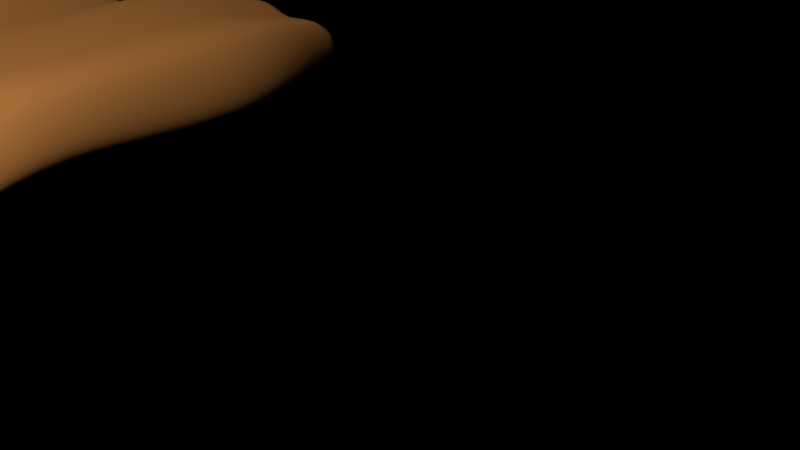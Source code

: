 # Source: griff.blend  (saved by Blender 2.79.0; exported with 4.5.12 LTS)
import bpy
from mathutils import Matrix  # noqa: F401  (used for matrix-valued properties, if any)

bpy.ops.wm.read_factory_settings(use_empty=True)
scene = bpy.context.scene
scene.name = 'Scene'

# ---- collections
col_collection_1 = bpy.data.collections.new('Collection 1'); scene.collection.children.link(col_collection_1)

# ---- materials (node trees are filled in below, after node groups)
mat_material_001 = bpy.data.materials.new('Material.001')
mat_material_001.alpha_threshold = 0.0
mat_material_001.diffuse_color = (0.8412, 0.6316, 0.3831, 1.0)
mat_material_001.roughness = 0.5

# ---- material node trees
mat_material_001.use_nodes = True; mat_material_001.node_tree.nodes.clear()
_N = mat_material_001.node_tree.nodes; _L = mat_material_001.node_tree.links
n0 = _N.new('ShaderNodeOutputMaterial'); n0.name = 'Material Output'; n0.location = (300, 300)
n1 = _N.new('ShaderNodeBsdfDiffuse'); n1.name = 'Diffuse BSDF'; n1.location = (10, 300)
n1.inputs[0].default_value = (0.08353, 0.03354, 0.008658, 1.0)
n1.inputs[1].default_value = 0.625
_L.new(n1.outputs[0], n0.inputs[0])
n0.is_active_output = True

# ---- world
world_world = bpy.data.worlds.new('World'); scene.world = world_world
world_world.color = (0.0, 0.0, 0.0)
world_world.use_sun_shadow = False
world_world.sun_shadow_jitter_overblur = 0.0
world_world.cycles.sampling_method = 'MANUAL'

# ---- cameras
cam_camera = bpy.data.cameras.new('Camera')
cam_camera.clip_end = 100.0
cam_camera.lens = 35.0
cam_camera.sensor_width = 32.0
cam_camera.sensor_height = 18.0
cam_camera.ortho_scale = 7.314
cam_camera.dof.focus_distance = 0.0

# ---- lights
light_lamp = bpy.data.lights.new('Lamp', 'POINT')
light_lamp.transmission_factor = 0.0
light_lamp.cutoff_distance = 30.0
light_lamp.energy = 400.0
light_lamp.shadow_buffer_clip_start = 1.001
light_lamp.shadow_soft_size = 0.1
light_lamp.shadow_maximum_resolution = 0.006
light_lamp.use_absolute_resolution = True

# ---- meshes
me_cube_002 = bpy.data.meshes.new('Cube.002')
me_cube_002.from_pydata([(-0.5576, 0.2928, 1.156), (-0.7106, 0.2533, 1.777), (-0.9504, 0.3269, 1.113), (-1.064, 0.2837, 1.732), (-0.9988, -0.05166, 1.056), (-1.077, -0.03774, 1.665), (-0.7059, -0.08188, 1.711), (-0.58, -0.1047, 1.102), (-1.135, -0.01759, 2.275), (-0.8009, -0.04512, 2.319), (-0.8062, 0.2039, 2.436), (-1.147, 0.2296, 2.389), (-0.879, -0.08992, 1.678), (-0.6367, 0.07995, 1.753), (-0.5036, 0.08746, 1.135), (-0.7776, -0.1243, 1.073), (-0.8566, 0.3216, 1.771), (-0.752, 0.3682, 1.145), (-1.129, 0.1289, 1.692), (-1.026, 0.1422, 1.081), (-0.6159, 0.2725, 1.457), (-0.7709, 0.22, 2.133), (-1.015, 0.3084, 1.408), (-1.104, 0.2505, 2.089), (-1.033, -0.05539, 1.35), (-1.127, -0.04799, 2.066), (-0.64, -0.1044, 1.394), (-0.5297, -0.1282, 0.7923), (-0.5017, 0.2992, 0.8274), (-0.9135, 0.3376, 0.7806), (-0.9408, -0.07428, 0.7471), (-0.7995, -0.0889, 2.107), (-1.169, 0.07741, 2.373), (-0.9907, 0.2273, 2.535), (-0.9868, -0.1022, 2.356), (-0.8051, 0.05315, 2.423), (-0.9936, 0.02974, 2.482), (-0.5667, 0.07801, 1.431), (-0.4472, 0.1058, 0.8171), (-0.8265, -0.143, 1.365), (-0.7399, -0.1711, 0.7638), (-0.8012, 0.3186, 1.444), (-0.7043, 0.3743, 0.809), (-1.086, 0.1328, 1.372), (-0.9958, 0.1394, 0.7559), (-1.166, 0.1089, 2.071), (-0.9213, 0.2601, 2.114), (-0.9546, -0.1343, 2.085), (-0.7346, 0.06392, 2.125), (0.8542, 0.3316, 1.088), (0.9151, 0.2897, 1.753), (0.4504, 0.3339, 1.179), (0.55, 0.2914, 1.828), (0.4154, -0.06505, 1.135), (0.5412, -0.04542, 1.764), (0.9258, -0.05982, 1.684), (0.8476, -0.08479, 1.039), (0.6867, -0.0176, 2.386), (1.033, -0.0178, 2.317), (1.046, 0.243, 2.437), (0.6921, 0.2407, 2.504), (0.7453, -0.08308, 1.71), (0.9947, 0.1151, 1.704), (0.9178, 0.122, 1.048), (0.6451, -0.122, 1.077), (0.7637, 0.3486, 1.797), (0.653, 0.3938, 1.144), (0.4857, 0.1242, 1.809), (0.3805, 0.1348, 1.17), (0.8995, 0.3114, 1.405), (0.978, 0.2569, 2.125), (0.4869, 0.3149, 1.492), (0.6324, 0.2604, 2.194), (0.4801, -0.06619, 1.437), (0.6274, -0.05253, 2.176), (0.8864, -0.08382, 1.348), (0.7955, -0.1109, 0.7165), (0.7988, 0.3366, 0.7455), (0.3743, 0.3417, 0.8378), (0.3709, -0.0897, 0.8104), (0.9671, -0.06727, 2.107), (0.6785, 0.08033, 2.495), (0.8958, 0.2541, 2.597), (0.8673, -0.09179, 2.416), (1.056, 0.08608, 2.422), (0.8917, 0.04729, 2.543), (0.9559, 0.1127, 1.362), (0.8676, 0.1107, 0.7152), (0.6963, -0.1399, 1.382), (0.5824, -0.1735, 0.7586), (0.7087, 0.3438, 1.455), (0.5867, 0.3977, 0.7959), (0.4201, 0.1256, 1.478), (0.3016, 0.1282, 0.8394), (0.5777, 0.1076, 2.196), (0.8201, 0.2859, 2.157), (0.8108, -0.1277, 2.136), (1.024, 0.0974, 2.104), (0.2409, 0.372, 0.5425), (0.4965, -0.2968, 0.3061), (0.6182, 0.3168, 0.4506), (-0.0354, 0.04729, 2.864), (1.777, -0.318, -0.1127), (2.001, -0.3122, -0.5166), (1.826, -0.6947, -0.08172), (2.045, -0.7077, -0.4794), (2.398, -0.517, 0.1341), (2.536, -0.5289, -0.1525), (2.499, -0.2412, -0.1756), (2.359, -0.2377, 0.1135), (0.9656, -0.4536, -0.4585), (1.299, -0.5944, -1.082), (1.545, -0.2295, -1.077), (1.191, -0.1113, -0.4526), (0.1489, 0.3316, 1.42), (0.1079, 0.2897, 2.086), (-0.264, 0.3339, 1.448), (-0.2644, 0.2914, 2.105), (-0.2919, -0.06505, 1.399), (-0.2633, -0.04542, 2.04), (0.1291, -0.05982, 2.019), (0.1498, -0.08479, 1.371), (-0.2141, -0.0176, 2.677), (0.1388, -0.0178, 2.661), (0.1336, 0.243, 2.782), (-0.2268, 0.2407, 2.795), (-0.9611, -0.2835, 0.366), (-0.3783, -0.1677, 0.6377), (0.2271, -0.2067, 0.6079), (0.3858, -0.5532, -1.637), (-0.1495, -0.4269, -1.626), (-0.7066, -0.474, -1.671), (-0.3779, 0.3861, 0.641), (-0.9611, 0.3016, 0.3657), (-0.7066, 0.3387, -1.671), (-0.1495, 0.4004, -1.626), (0.4347, 0.4145, -1.637), (0.9185, 0.1576, 0.2562), (1.077, 0.2806, -1.712), (0.7225, -0.3013, 0.2053), (0.8055, -0.3802, -1.713), (-1.4, 0.1369, -0.05595), (-1.195, 0.1489, -1.721), (-1.4, -0.3082, -0.05621), (-1.195, -0.3648, -1.721), (1.943, -0.7656, -0.2749), (2.06, -0.5106, -0.5647), (1.765, -0.5057, -0.02935), (1.881, -0.2508, -0.3208), (2.128, -0.2943, 0.01297), (1.802, -0.3086, -0.7762), (2.181, -0.5948, 0.09359), (1.577, -0.6505, -0.794), (1.484, -0.1911, -0.3482), (2.317, -0.2773, -0.3245), (1.275, -0.5211, -0.3676), (2.367, -0.6147, -0.2922), (2.544, -0.5613, 0.02744), (2.424, -0.3648, 0.207), (2.612, -0.3751, -0.1816), (2.492, -0.1786, -0.002029), (1.034, 0.00952, -0.2672), (1.239, -0.001238, -1.401), (0.8113, -0.3657, -0.2673), (0.9824, -0.4336, -1.402), (1.093, -0.583, -0.7716), (1.021, -0.2606, -0.3492), (1.479, -0.4335, -1.183), (1.407, -0.1115, -0.7642), (-0.05328, -0.08308, 2.018), (0.1941, 0.1151, 2.05), (0.2178, 0.122, 1.39), (-0.05614, -0.122, 1.377), (-0.04844, 0.3486, 2.107), (-0.05845, 0.3938, 1.445), (-0.325, 0.1242, 2.076), (-0.3318, 0.1348, 1.429), (0.1454, 0.3114, 1.74), (0.1135, 0.2569, 2.464), (-0.2756, 0.3149, 1.763), (-0.2385, 0.2604, 2.479), (-0.2739, -0.06619, 1.708), (-0.2408, -0.05253, 2.461), (0.1412, -0.08382, 1.682), (0.1474, -0.1109, 1.044), (0.1463, 0.3366, 1.073), (-0.2874, 0.3417, 1.099), (-0.2865, -0.0897, 1.072), (0.1056, -0.06727, 2.444), (-0.2388, 0.08033, 2.784), (0.2598, 0.4148, -0.6749), (-0.3051, 0.4169, -0.6559), (-0.8372, 0.3499, -0.7899), (-0.8372, -0.3473, -0.7899), (-0.3051, -0.2783, -0.6558), (0.2204, -0.3563, -0.6749), (-0.03945, 0.2541, 2.917), (-0.04007, -0.09179, 2.734), (0.1451, 0.08608, 2.769), (-0.3944, 0.122, 0.817), (0.2412, 0.09815, 0.8579), (-0.6526, -0.263, 0.3549), (-0.0626, -0.2284, 0.4727), (0.1282, -0.495, -1.622), (-0.4278, -0.4402, -1.645), (-0.9857, -0.467, -1.699), (-0.06227, 0.507, 0.4827), (-0.6526, 0.3838, 0.3545), (-1.212, 0.267, 0.05111), (-0.4278, 0.3767, -1.645), (0.1282, 0.4148, -1.622), (0.7996, 0.3941, -1.676), (-1.212, -0.3575, 0.05106), (0.6038, -0.5099, -1.676), (0.6508, -0.3664, -0.8186), (0.8791, -0.09767, 0.2372), (0.7675, 0.05736, -2.036), (0.9276, 0.2616, -0.8184), (-0.9857, 0.2811, -1.699), (-1.283, 0.165, -0.9336), (-1.463, -0.09917, -0.09192), (-1.283, -0.2914, -0.9336), (-1.265, -0.113, -1.728), (1.39, -0.6418, -0.5843), (1.741, -0.5001, -0.8562), (1.328, -0.3354, -0.2853), (1.679, -0.1939, -0.5593), (2.214, -0.2249, -0.1337), (2.123, -0.4064, 0.1458), (2.373, -0.4203, -0.3731), (2.608, -0.3554, 0.05495), (1.176, 0.0711, -0.837), (0.8911, -0.1711, -0.07555), (1.142, -0.2238, -1.589), (2.282, -0.6685, -0.09438), (0.2077, 0.1127, 1.706), (0.2189, 0.1107, 1.053), (-0.0518, -0.1399, 1.686), (-0.06955, -0.1735, 1.053), (-0.05074, 0.3438, 1.76), (-0.071, 0.3977, 1.09), (-0.3395, 0.1256, 1.739), (-0.3594, 0.1282, 1.09), (-0.03483, 0.4279, -0.6436), (-0.5734, 0.3915, -0.7117), (-1.094, 0.29, -0.8714), (-0.5734, -0.3043, -0.7117), (-0.03483, -0.3137, -0.6434), (0.4438, -0.3517, -0.7489), (-0.2928, 0.1076, 2.472), (-0.04745, 0.2859, 2.499), (-0.05344, -0.1277, 2.449), (0.1624, 0.0974, 2.45), (-1.094, -0.3631, -0.8714), (0.8569, -0.4673, -0.8379), (0.6013, 0.3677, -0.7489), (-1.347, -0.07209, -0.9544), (-1.38, 0.1833, 1.716), (-1.549, 0.0009699, 1.672), (-1.549, 0.336, 1.69), (-1.742, 0.1916, 1.641), (-1.514, 0.2083, 0.5435), (-1.63, 0.2062, 1.057), (-1.288, 0.4266, 0.6023), (-1.408, 0.383, 1.132), (-1.279, -0.03613, 0.5731), (-1.393, -0.008952, 1.073), (-1.053, 0.1941, 0.632), (-1.194, 0.1957, 1.142), (-1.619, 0.1427, 2.001), (-1.459, 0.1742, 1.963), (-1.597, 0.03006, 1.898), (-1.633, 0.3103, 2.042), (-1.763, 0.1695, 1.896), (-1.424, 0.04992, 1.7), (-1.453, 0.03175, 0.5441), (-1.459, 0.3812, 0.5655), (-1.114, 0.3771, 0.6326), (-1.107, 0.01453, 0.61), (-1.241, 0.03651, 1.109), (-1.699, 0.06187, 1.643), (-1.572, 0.0508, 1.045), (-1.701, 0.3154, 1.658), (-1.585, 0.3596, 1.088), (-1.421, 0.3126, 1.717), (-1.25, 0.3567, 1.156), (-1.561, 0.2137, 0.8151), (-1.687, 0.2051, 1.324), (-1.35, 0.4235, 0.8827), (-1.476, 0.3869, 1.404), (-1.334, 0.005562, 0.8303), (-1.122, 0.2033, 0.8961), (-1.274, 0.1977, 1.409), (-1.462, 0.03711, 1.333), (-1.756, 0.2994, 1.908), (-1.47, 0.3013, 1.971), (-1.442, 0.09, 1.877), (-1.722, 0.09017, 1.818), (-1.171, 0.03573, 0.867), (-1.319, 0.05596, 1.372), (-1.631, 0.06762, 1.308), (-1.524, 0.05172, 0.7999), (-1.645, 0.3405, 1.359), (-1.512, 0.3749, 0.8437), (-1.349, 0.3392, 1.42), (-1.182, 0.3731, 0.9056), (0.1469, -0.3402, -2.572), (-0.1601, -0.2546, -2.567), (-0.4838, -0.275, -2.568), (-0.4838, 0.2199, -2.568), (-0.1601, 0.2534, -2.567), (0.1774, 0.2661, -2.572), (0.5352, 0.1955, -2.595), (0.3824, -0.1894, -2.595), (-0.7735, 0.1106, -2.569), (-0.7735, -0.1978, -2.569), (-0.0001531, -0.3027, -2.567), (-0.3211, -0.2585, -2.567), (-0.6489, -0.2646, -2.569), (-0.3211, 0.2405, -2.567), (-0.0001531, 0.2626, -2.567), (0.3915, 0.2621, -2.583), (0.2693, -0.3045, -2.583), (0.5016, 0.0111, -2.599), (-0.6489, 0.1878, -2.569), (-0.8151, -0.04533, -2.569), (0.3015, -0.3243, -2.496), (0.1699, -0.3607, -2.482), (-0.1591, 0.2676, -2.477), (0.01221, 0.2772, -2.476), (0.01221, -0.3212, -2.476), (0.2022, 0.2804, -2.482), (-0.1591, -0.2712, -2.477), (0.4308, 0.2748, -2.496), (-0.3314, -0.276, -2.479), (0.5874, 0.2037, -2.51), (-0.8141, 0.1143, -2.488), (-0.6813, 0.1968, -2.485), (-0.8141, -0.2139, -2.488), (-0.8584, -0.05185, -2.488), (-0.5053, -0.2942, -2.482), (-0.5053, 0.2313, -2.482), (0.5272, 0.01556, -2.545), (-0.6813, -0.2841, -2.485), (-0.3314, 0.2536, -2.479), (0.4231, -0.2078, -2.51)], [], [(127, 199, 38, 27), (132, 28, 38, 199), (132, 207, 42, 28), (133, 29, 42, 207), (126, 201, 40, 30), (127, 27, 40, 201), (36, 34, 9, 35), (36, 32, 8, 34), (36, 33, 11, 32), (36, 35, 10, 33), (37, 13, 6, 26), (37, 20, 1, 13), (37, 14, 0, 20), (37, 26, 7, 14), (38, 14, 7, 27), (38, 28, 0, 14), (39, 12, 5, 24), (39, 26, 6, 12), (39, 15, 7, 26), (39, 24, 4, 15), (40, 15, 4, 30), (40, 27, 7, 15), (41, 16, 1, 20), (41, 22, 3, 16), (41, 17, 2, 22), (41, 20, 0, 17), (42, 17, 0, 28), (42, 29, 2, 17), (43, 18, 3, 22), (43, 24, 5, 18), (43, 19, 4, 24), (43, 22, 2, 19), (44, 19, 2, 29), (44, 30, 4, 19), (45, 32, 11, 23), (45, 25, 8, 32), (45, 18, 5, 25), (45, 23, 3, 18), (46, 33, 10, 21), (46, 23, 11, 33), (46, 16, 3, 23), (46, 21, 1, 16), (47, 34, 8, 25), (47, 31, 9, 34), (47, 12, 6, 31), (47, 25, 5, 12), (48, 35, 9, 31), (48, 21, 10, 35), (48, 13, 1, 21), (48, 31, 6, 13), (128, 99, 89, 79), (139, 76, 89, 99), (77, 137, 100, 91), (85, 83, 58, 84), (85, 81, 57, 83), (85, 82, 60, 81), (85, 84, 59, 82), (86, 62, 55, 75), (86, 69, 50, 62), (86, 63, 49, 69), (86, 75, 56, 63), (87, 63, 56, 76), (87, 77, 49, 63), (88, 61, 54, 73), (88, 75, 55, 61), (88, 64, 56, 75), (88, 73, 53, 64), (89, 64, 53, 79), (89, 76, 56, 64), (90, 65, 50, 69), (90, 71, 52, 65), (90, 66, 51, 71), (90, 69, 49, 66), (91, 66, 49, 77), (91, 78, 51, 66), (92, 67, 52, 71), (92, 73, 54, 67), (92, 68, 53, 73), (92, 71, 51, 68), (93, 68, 51, 78), (93, 79, 53, 68), (94, 81, 60, 72), (94, 74, 57, 81), (94, 67, 54, 74), (94, 72, 52, 67), (95, 82, 59, 70), (95, 72, 60, 82), (95, 65, 52, 72), (95, 70, 50, 65), (96, 83, 57, 74), (96, 80, 58, 83), (96, 61, 55, 80), (96, 74, 54, 61), (97, 84, 58, 80), (97, 70, 59, 84), (97, 62, 50, 70), (97, 80, 55, 62), (137, 77, 87, 76, 139, 215), (93, 200, 128, 79), (223, 145, 104, 155), (223, 152, 105, 145), (223, 165, 111, 152), (223, 155, 110, 165), (224, 146, 105, 152), (224, 150, 103, 146), (224, 167, 112, 150), (224, 152, 111, 167), (225, 147, 102, 153), (225, 155, 104, 147), (225, 166, 110, 155), (225, 153, 113, 166), (226, 148, 103, 150), (226, 153, 102, 148), (226, 168, 113, 153), (226, 150, 112, 168), (227, 160, 108, 154), (227, 149, 109, 160), (227, 148, 102, 149), (227, 154, 103, 148), (228, 158, 109, 149), (228, 151, 106, 158), (228, 147, 104, 151), (228, 149, 102, 147), (229, 159, 107, 156), (229, 154, 108, 159), (229, 146, 103, 154), (229, 156, 105, 146), (230, 157, 107, 159), (230, 158, 106, 157), (230, 160, 109, 158), (230, 159, 108, 160), (231, 168, 112, 162), (231, 161, 113, 168), (231, 217, 137, 161), (231, 162, 138, 217), (232, 166, 113, 161), (232, 163, 110, 166), (232, 215, 139, 163), (232, 161, 137, 215), (233, 167, 111, 164), (233, 162, 112, 167), (233, 216, 138, 162), (233, 164, 140, 216), (234, 157, 106, 151), (234, 156, 107, 157), (234, 145, 105, 156), (234, 151, 104, 145), (101, 197, 123, 198), (101, 189, 122, 197), (101, 196, 125, 189), (101, 198, 124, 196), (235, 170, 120, 183), (235, 177, 115, 170), (235, 171, 114, 177), (235, 183, 121, 171), (236, 171, 121, 184), (236, 185, 114, 171), (236, 200, 98, 185), (236, 184, 128, 200), (237, 169, 119, 181), (237, 183, 120, 169), (237, 172, 121, 183), (237, 181, 118, 172), (238, 172, 118, 187), (238, 184, 121, 172), (238, 202, 128, 184), (238, 187, 127, 202), (239, 173, 115, 177), (239, 179, 117, 173), (239, 174, 116, 179), (239, 177, 114, 174), (240, 174, 114, 185), (240, 186, 116, 174), (240, 206, 132, 186), (240, 185, 98, 206), (241, 175, 117, 179), (241, 181, 119, 175), (241, 176, 118, 181), (241, 179, 116, 176), (242, 176, 116, 186), (242, 187, 118, 176), (242, 199, 127, 187), (242, 186, 132, 199), (243, 190, 136, 210), (243, 206, 98, 190), (243, 191, 132, 206), (243, 210, 135, 191), (244, 191, 135, 209), (244, 207, 132, 191), (244, 192, 133, 207), (244, 209, 134, 192), (245, 192, 134, 218), (245, 208, 133, 192), (245, 219, 141, 208), (245, 218, 142, 219), (246, 193, 131, 204), (246, 201, 126, 193), (246, 194, 127, 201), (246, 204, 130, 194), (247, 194, 130, 203), (247, 202, 127, 194), (247, 195, 128, 202), (247, 203, 129, 195), (248, 195, 129, 213), (248, 99, 128, 195), (248, 214, 139, 99), (248, 213, 140, 214), (249, 189, 125, 180), (249, 182, 122, 189), (249, 175, 119, 182), (249, 180, 117, 175), (250, 173, 117, 180), (250, 178, 115, 173), (251, 197, 122, 182), (251, 188, 123, 197), (251, 169, 120, 188), (251, 182, 119, 169), (252, 198, 123, 188), (252, 178, 124, 198), (252, 170, 115, 178), (252, 188, 120, 170), (253, 221, 144, 205), (253, 212, 143, 221), (253, 193, 126, 212), (253, 205, 131, 193), (254, 163, 139, 214), (254, 165, 110, 163), (254, 164, 111, 165), (254, 214, 140, 164), (255, 217, 138, 211), (257, 274, 299, 292), (257, 292, 304, 284), (257, 284, 295, 270), (257, 270, 296, 274), (258, 280, 300, 293), (258, 293, 299, 274), (258, 274, 296, 271), (258, 271, 297, 280), (259, 284, 304, 289), (259, 289, 302, 282), (259, 282, 294, 272), (259, 272, 295, 284), (260, 282, 302, 287), (260, 287, 300, 280), (260, 280, 297, 273), (260, 273, 294, 282), (261, 275, 301, 286), (261, 286, 303, 276), (262, 283, 303, 286), (262, 286, 301, 281), (262, 281, 300, 287), (262, 287, 302, 283), (263, 276, 303, 288), (263, 288, 305, 277), (264, 285, 305, 288), (264, 288, 303, 283), (264, 283, 302, 289), (264, 289, 304, 285), (265, 278, 298, 290), (265, 290, 301, 275), (266, 281, 301, 290), (266, 290, 298, 279), (266, 279, 299, 293), (266, 293, 300, 281), (267, 277, 305, 291), (267, 291, 298, 278), (268, 279, 298, 291), (268, 291, 305, 285), (268, 285, 304, 292), (268, 292, 299, 279), (269, 270, 295, 272), (269, 272, 294, 273), (269, 273, 297, 271), (269, 271, 296, 270), (137, 217, 255, 100), (255, 211, 136, 190), (256, 219, 142, 222), (256, 220, 141, 219), (256, 221, 143, 220), (256, 222, 144, 221), (265, 212, 126, 278), (265, 275, 143, 212), (143, 275, 261, 220), (141, 220, 261, 276), (141, 276, 263, 208), (133, 208, 263, 277), (133, 277, 267, 29), (44, 29, 267, 278), (126, 30, 44, 278), (200, 93, 78, 98), (100, 98, 78, 91), (255, 190, 98, 100), (326, 327, 306, 322), (328, 329, 320, 310), (327, 330, 316, 306), (329, 331, 311, 320), (330, 332, 307, 316), (331, 333, 321, 311), (332, 334, 317, 307), (333, 335, 312, 321), (336, 337, 324, 314), (338, 339, 325, 315), (334, 340, 308, 317), (337, 341, 309, 324), (335, 342, 323, 312), (339, 336, 314, 325), (340, 343, 318, 308), (341, 344, 319, 309), (342, 345, 313, 323), (343, 338, 315, 318), (345, 326, 322, 313), (344, 328, 310, 319), (178, 250, 196, 124), (180, 125, 196, 250), (315, 325, 314, 318), (318, 314, 324, 308), (308, 324, 309, 317), (317, 309, 319, 307), (307, 319, 310, 316), (316, 310, 320, 306), (311, 322, 306, 320), (321, 313, 322, 311), (312, 323, 313, 321), (209, 135, 328, 344), (140, 213, 326, 345), (205, 144, 338, 343), (216, 140, 345, 342), (134, 209, 344, 341), (131, 205, 343, 340), (222, 142, 336, 339), (138, 216, 342, 335), (218, 134, 341, 337), (204, 131, 340, 334), (144, 222, 339, 338), (142, 218, 337, 336), (211, 138, 335, 333), (130, 204, 334, 332), (136, 211, 333, 331), (203, 130, 332, 330), (210, 136, 331, 329), (129, 203, 330, 327), (135, 210, 329, 328), (213, 129, 327, 326)])
me_cube_002.polygons.foreach_set('use_smooth', [True] * 343)
me_cube_002.materials.append(mat_material_001)
me_cube_002.use_remesh_preserve_volume = False
me_cube_002.use_remesh_preserve_attributes = False
me_cube_002.use_mirror_vertex_groups = False
me_cube_002.update()
arm_armature = bpy.data.armatures.new('Armature')  # bones are not reproduced

# ---- objects
ob_armature = bpy.data.objects.new('Armature', arm_armature)
ob_cube_002 = bpy.data.objects.new('Cube.002', me_cube_002)
ob_lamp = bpy.data.objects.new('Lamp', light_lamp)
ob_camera = bpy.data.objects.new('Camera', cam_camera)

# ---- transforms, parenting, visibility, modifiers, constraints
ob_armature.location = (-0.8947, -1.304, 1.721)
ob_armature.rotation_euler = (1.593, -3.153, -0.06513)
ob_armature.scale = (0.247, 0.2474, 0.2474)
ob_armature.show_in_front = True
ob_armature.lineart.crease_threshold = 0.0
ob_cube_002.parent = ob_armature
ob_cube_002.matrix_parent_inverse = Matrix(((-4.04, 0.2635, -0.04674, -3.19), (0.04078, -0.09171, -4.041, 6.873), (-0.2641, -4.033, 0.08885, -5.649), (0.0, 0.0, 0.0, 1.0)))
ob_cube_002.location = (-0.9114, -1.079, 1.729)
ob_cube_002.rotation_euler = (1.592, -3.165, -0.06515)
ob_cube_002.scale = (0.287, 0.282, 0.29)
ob_cube_002.lineart.crease_threshold = 0.0
_vg = ob_cube_002.vertex_groups.new(name='Bone')
for _i, _w in zip([129, 130, 131, 134, 135, 136, 138, 140, 141, 142, 143, 144, 191, 192, 193, 194, 195, 203, 204, 205, 208, 209, 210, 211, 212, 213, 216, 218, 219, 220, 221, 222, 244, 245, 246, 247, 253, 256, 306, 307, 308, 309, 310, 311, 312, 313, 314, 315, 316, 317, 318, 319, 320, 321, 322, 323, 324, 325, 326, 327, 328, 329, 330, 331, 332, 333, 334, 335, 336, 337, 338, 339, 340, 341, 342, 343, 344, 345], [0.2758, 0.814, 0.8373, 0.8837, 0.9443, 0.3118, 0.02311, 0.03321, 0.04352, 0.8213, 0.05252, 0.811, 0.01627, 0.134, 0.1435, 0.04148, 0.001213, 0.624, 0.8476, 0.8202, 0.02653, 0.9277, 0.8015, 0.1067, 0.03874, 0.1224, 0.1672, 0.8434, 0.2076, 0.05317, 0.2101, 0.8106, 0.07873, 0.1787, 0.08995, 0.01761, 0.185, 0.2152, 0.8329, 0.9284, 0.9516, 0.9826, 0.9819, 0.8587, 0.7341, 0.755, 0.9612, 0.9517, 0.8859, 0.9468, 0.9516, 0.9908, 0.9358, 0.7763, 0.7905, 0.7281, 0.9709, 0.9545, 0.4565, 0.5543, 0.9631, 0.8686, 0.7549, 0.5853, 0.8712, 0.4415, 0.8972, 0.3786, 0.8912, 0.9071, 0.8814, 0.8826, 0.8944, 0.9332, 0.4476, 0.8859, 0.9592, 0.3941]): _vg.add([_i], _w, 'REPLACE')
_vg = ob_cube_002.vertex_groups.new(name='Bone.001')
for _i, _w in zip([7, 14, 27, 28, 38, 40, 42, 98, 99, 100, 110, 126, 127, 128, 129, 130, 131, 132, 133, 134, 135, 136, 137, 139, 141, 142, 143, 144, 161, 163, 166, 186, 187, 190, 191, 192, 193, 194, 195, 199, 200, 201, 202, 203, 204, 205, 206, 207, 208, 209, 210, 212, 214, 215, 217, 218, 219, 220, 221, 222, 231, 232, 238, 240, 242, 243, 244, 245, 246, 247, 248, 253, 254, 255, 256, 314, 315, 318, 325, 327, 328, 329, 330, 331, 332, 334, 336, 337, 338, 339, 340, 341, 343, 344], [0.01152, 0.02335, 0.1586, 0.1477, 0.2068, 0.06914, 0.05913, 0.1829, 0.1598, 0.08797, 0.0286, 0.1719, 0.7071, 0.1841, 0.0287, 0.06747, 0.1105, 0.7291, 0.1527, 0.09046, 0.001648, 0.004459, 0.08643, 0.1356, 0.1992, 0.1383, 0.2202, 0.1424, 0.06872, 0.09849, 0.05712, 0.04275, 0.05095, 0.7225, 0.9252, 0.7233, 0.6995, 0.8811, 0.7155, 0.3874, 0.03946, 0.3556, 0.7675, 0.06344, 0.08662, 0.1315, 0.7978, 0.3499, 0.1932, 0.05351, 0.01718, 0.2172, 0.201, 0.09534, 0.1154, 0.1221, 0.6257, 0.2123, 0.6252, 0.145, 0.0274, 0.1433, 0.0327, 0.02886, 0.0292, 0.9263, 0.8198, 0.6593, 0.7846, 0.8748, 0.509, 0.6493, 0.06675, 0.3103, 0.6193, 0.002517, 0.008959, 0.002156, 0.009528, 0.01435, 0.0008241, 0.008591, 0.03172, 0.002229, 0.03374, 0.04331, 0.07039, 0.06103, 0.07566, 0.07728, 0.05525, 0.04523, 0.0668, 0.02675]): _vg.add([_i], _w, 'REPLACE')
_vg = ob_cube_002.vertex_groups.new(name='Bone.002')
for _i, _w in zip([27, 28, 38, 93, 98, 114, 116, 118, 121, 127, 128, 132, 171, 172, 174, 176, 183, 184, 185, 186, 187, 199, 200, 202, 235, 236, 237, 238, 240, 242], [0.03091, 0.03547, 0.1411, 0.08146, 0.01445, 0.1373, 0.07737, 0.1807, 0.6993, 0.04401, 0.04585, 0.03761, 0.2688, 0.7352, 0.09121, 0.09092, 0.08621, 0.8339, 0.8094, 0.8452, 0.8515, 0.2546, 0.2591, 0.005643, 0.02873, 0.7556, 0.06668, 0.8921, 0.861, 0.8174]): _vg.add([_i], _w, 'REPLACE')
_vg = ob_cube_002.vertex_groups.new(name='Bone.003')
for _i, _w in zip([114, 115, 116, 117, 118, 119, 120, 121, 169, 170, 171, 172, 173, 174, 175, 176, 177, 179, 181, 183, 184, 185, 186, 187, 188, 235, 236, 237, 239, 240, 241, 242, 251, 252], [0.8372, 0.1367, 0.9076, 0.06471, 0.8064, 0.172, 0.7102, 0.2758, 0.7519, 0.2906, 0.6986, 0.2507, 0.07833, 0.8904, 0.0849, 0.8944, 0.877, 0.9095, 0.9185, 0.8719, 0.02931, 0.07901, 0.07837, 0.06377, 0.06415, 0.8904, 0.07272, 0.9082, 0.9005, 0.06538, 0.9239, 0.07794, 0.0458, 0.005092]): _vg.add([_i], _w, 'REPLACE')
_vg = ob_cube_002.vertex_groups.new(name='Bone.004')
for _i, _w in zip([101, 115, 117, 119, 120, 122, 123, 124, 125, 169, 170, 173, 175, 177, 178, 179, 180, 181, 182, 183, 188, 189, 196, 197, 198, 235, 239, 241, 249, 250, 251, 252], [0.9992, 0.8609, 0.9346, 0.8265, 0.2819, 0.9969, 0.9894, 0.9967, 0.9993, 0.2426, 0.7038, 0.9206, 0.9143, 0.09861, 0.9843, 0.0823, 0.9955, 0.05692, 0.9823, 0.02824, 0.9351, 0.9992, 0.9996, 0.9951, 0.9953, 0.06746, 0.08821, 0.06685, 0.994, 0.9951, 0.9517, 0.972]): _vg.add([_i], _w, 'REPLACE')
_vg = ob_cube_002.vertex_groups.new(name='Bone.005')
for _i, _w in zip([49, 51, 53, 56, 63, 64, 66, 68, 69, 71, 73, 75, 76, 77, 78, 79, 86, 87, 88, 89, 90, 91, 92, 93, 98, 99, 100, 110, 113, 127, 128, 132, 137, 139, 161, 163, 166, 184, 185, 190, 195, 200, 202, 206, 215, 217, 232, 236, 238, 248, 255], [0.8465, 0.8977, 0.9396, 0.8668, 0.8426, 0.9013, 0.8637, 0.9296, 0.1329, 0.07607, 0.06885, 0.1436, 0.9364, 0.9532, 0.9467, 0.955, 0.1427, 0.9537, 0.1026, 0.9532, 0.09934, 0.9576, 0.05829, 0.8935, 0.7726, 0.6924, 0.8137, 0.104, 0.08836, 0.023, 0.748, 0.009416, 0.7129, 0.6415, 0.3119, 0.3208, 0.1653, 0.09859, 0.0872, 0.05004, 0.05056, 0.6649, 0.1545, 0.1374, 0.7049, 0.04162, 0.4068, 0.1667, 0.01721, 0.05239, 0.07594]): _vg.add([_i], _w, 'REPLACE')
_vg = ob_cube_002.vertex_groups.new(name='Bone.006')
for _i, _w in zip([49, 50, 51, 52, 53, 54, 55, 56, 61, 62, 63, 64, 65, 66, 67, 68, 69, 70, 71, 73, 74, 75, 80, 86, 87, 88, 90, 92, 94, 96, 97], [0.1426, 0.71, 0.09269, 0.2298, 0.05581, 0.9296, 0.8889, 0.125, 0.9259, 0.8307, 0.1479, 0.09314, 0.2396, 0.1242, 0.8043, 0.06304, 0.8216, 0.06328, 0.8656, 0.9258, 0.05961, 0.8421, 0.09444, 0.8345, 0.0004221, 0.89, 0.8341, 0.9306, 0.02104, 0.06974, 0.08063]): _vg.add([_i], _w, 'REPLACE')
_vg = ob_cube_002.vertex_groups.new(name='Bone.007')
for _i, _w in zip([50, 52, 54, 55, 57, 58, 59, 60, 61, 62, 65, 67, 69, 70, 71, 72, 74, 80, 81, 82, 83, 84, 85, 90, 94, 95, 96, 97], [0.2766, 0.7647, 0.06609, 0.09452, 0.9923, 0.9811, 0.9916, 0.9975, 0.06469, 0.1514, 0.7517, 0.1915, 0.0395, 0.9354, 0.05797, 0.9804, 0.94, 0.9039, 0.9973, 0.9973, 0.992, 0.99, 0.9976, 0.06606, 0.9642, 0.981, 0.9295, 0.9178]): _vg.add([_i], _w, 'REPLACE')
_vg = ob_cube_002.vertex_groups.new(name='Bone.008')
for _i, _w in zip([0, 2, 4, 7, 14, 15, 17, 19, 20, 22, 24, 26, 27, 28, 29, 30, 37, 38, 39, 40, 41, 42, 43, 44, 126, 127, 132, 133, 141, 143, 192, 193, 194, 199, 201, 202, 206, 207, 208, 212, 219, 220, 221, 242, 244, 245, 246, 253, 256, 263, 265, 267, 277, 278, 291, 298, 305], [0.8307, 0.9135, 0.9136, 0.8234, 0.7951, 0.8736, 0.8767, 0.9217, 0.1214, 0.06166, 0.08625, 0.1451, 0.7601, 0.7713, 0.8641, 0.9072, 0.1359, 0.6066, 0.1177, 0.8845, 0.08391, 0.8962, 0.05761, 0.8364, 0.5042, 0.1843, 0.1745, 0.5457, 0.1793, 0.191, 0.05851, 0.06216, 0.002043, 0.3079, 0.4914, 0.02454, 0.01487, 0.5181, 0.2676, 0.2696, 0.02005, 0.1659, 0.0231, 0.06046, 0.05987, 0.01363, 0.06547, 0.02348, 0.02137, 0.06267, 0.07505, 0.3552, 0.1676, 0.3361, 0.0764, 0.06573, 0.03518]): _vg.add([_i], _w, 'REPLACE')
_vg = ob_cube_002.vertex_groups.new(name='Bone.009')
for _i, _w in zip([0, 1, 2, 3, 4, 5, 6, 7, 9, 12, 13, 14, 15, 16, 17, 18, 19, 20, 21, 22, 23, 24, 25, 26, 31, 37, 39, 41, 43, 45, 46, 47, 48], [0.1314, 0.8955, 0.07674, 0.947, 0.07414, 0.9441, 0.8941, 0.1276, 0.009124, 0.9174, 0.8816, 0.1406, 0.1045, 0.9222, 0.1072, 0.9487, 0.0671, 0.861, 0.09161, 0.9336, 0.02637, 0.9081, 0.07248, 0.8364, 0.1191, 0.8431, 0.8714, 0.9067, 0.9386, 0.03815, 0.04565, 0.09228, 0.1079]): _vg.add([_i], _w, 'REPLACE')
_vg = ob_cube_002.vertex_groups.new(name='Bone.010')
for _i, _w in zip([1, 3, 5, 6, 8, 9, 10, 11, 12, 13, 16, 18, 21, 23, 25, 31, 32, 33, 34, 35, 36, 45, 46, 47, 48], [0.09163, 0.04891, 0.04968, 0.0863, 0.9883, 0.9699, 0.9848, 0.9974, 0.06948, 0.09925, 0.07086, 0.04518, 0.907, 0.9616, 0.9269, 0.8786, 0.9971, 0.9956, 0.9848, 0.9824, 0.9953, 0.9557, 0.9518, 0.9064, 0.8901]): _vg.add([_i], _w, 'REPLACE')
_vg = ob_cube_002.vertex_groups.new(name='Bone.011')
for _i, _w in zip([29, 30, 44, 126, 133, 141, 142, 143, 144, 192, 193, 201, 207, 208, 212, 219, 220, 221, 222, 244, 245, 246, 253, 256, 261, 262, 263, 264, 265, 266, 267, 268, 275, 276, 277, 278, 279, 281, 283, 285, 286, 288, 290, 291, 298, 301, 303, 305, 336, 338, 339], [0.1065, 0.05487, 0.1494, 0.2944, 0.2778, 0.5684, 0.0001869, 0.5283, 2.414e-06, 0.07911, 0.08186, 0.1042, 0.09175, 0.4919, 0.4583, 0.1264, 0.5619, 0.1203, 0.002609, 0.02176, 0.1256, 0.03474, 0.1193, 0.1234, 0.9858, 0.03817, 0.9076, 0.115, 0.901, 0.1015, 0.5981, 0.1512, 0.9699, 0.9613, 0.784, 0.6158, 0.1484, 0.03426, 0.07974, 0.1456, 0.9285, 0.8216, 0.9057, 0.7587, 0.8064, 0.9725, 0.872, 0.7844, 9.346e-05, 1.207e-06, 0.001305]): _vg.add([_i], _w, 'REPLACE')
_vg = ob_cube_002.vertex_groups.new(name='Bone.012')
for _i, _w in zip([257, 258, 259, 260, 262, 264, 266, 267, 268, 274, 277, 279, 280, 281, 282, 283, 284, 285, 286, 287, 288, 289, 290, 291, 292, 293, 296, 298, 299, 300, 301, 302, 303, 304, 305], [0.121, 0.105, 0.05218, 0.02055, 0.9538, 0.8688, 0.888, 0.005306, 0.8192, 0.1333, 0.001895, 0.8271, 0.07575, 0.9558, 0.005659, 0.9138, 0.1016, 0.8279, 0.0693, 0.9677, 0.1561, 0.9051, 0.07515, 0.1569, 0.8599, 0.9125, 0.02125, 0.1208, 0.8787, 0.9565, 0.00193, 0.9543, 0.1196, 0.8717, 0.1657]): _vg.add([_i], _w, 'REPLACE')
_vg = ob_cube_002.vertex_groups.new(name='Bone.013')
for _i, _w in zip([257, 258, 259, 260, 269, 270, 271, 272, 273, 274, 280, 282, 284, 287, 289, 292, 293, 294, 295, 296, 297, 299, 300, 302, 304], [0.876, 0.8934, 0.9471, 0.9646, 0.9939, 0.9782, 0.9811, 0.9949, 0.9973, 0.8636, 0.9238, 0.972, 0.8962, 0.01081, 0.08378, 0.115, 0.07419, 0.9982, 0.9816, 0.9636, 0.987, 0.09784, 0.03032, 0.03353, 0.1092]): _vg.add([_i], _w, 'REPLACE')
_vg = ob_cube_002.vertex_groups.new(name='Bone.014')
for _i, _w in zip([99, 100, 110, 111, 112, 113, 129, 130, 131, 135, 136, 137, 138, 139, 140, 161, 162, 163, 164, 165, 166, 167, 168, 190, 195, 203, 204, 210, 211, 213, 214, 215, 216, 217, 231, 232, 233, 243, 248, 254, 255, 306, 307, 311, 312, 313, 316, 317, 320, 321, 322, 323, 326, 327, 328, 329, 330, 331, 332, 333, 334, 335, 340, 342, 345], [0.02552, 0.04618, 0.05559, 0.09117, 0.09672, 0.07111, 0.6649, 0.1078, 0.005933, 0.004815, 0.6496, 0.08506, 0.9402, 0.06047, 0.9472, 0.1539, 0.7624, 0.103, 0.8152, 0.01128, 0.06248, 0.1305, 0.04529, 0.1636, 0.08054, 0.2992, 0.04974, 0.1611, 0.8637, 0.84, 0.2659, 0.06091, 0.8212, 0.532, 0.2324, 0.09708, 0.9013, 0.004617, 0.1549, 0.1425, 0.4689, 0.1536, 0.05663, 0.1347, 0.2577, 0.2353, 0.09967, 0.01909, 0.05999, 0.2156, 0.1976, 0.2643, 0.5188, 0.4093, 0.002408, 0.1106, 0.1994, 0.3921, 0.08223, 0.5396, 0.03442, 0.5989, 0.002966, 0.5428, 0.5913]): _vg.add([_i], _w, 'REPLACE')
_vg = ob_cube_002.vertex_groups.new(name='Bone.015')
for _i, _w in zip([99, 100, 102, 103, 104, 105, 110, 111, 112, 113, 137, 139, 145, 146, 147, 148, 150, 152, 153, 155, 161, 162, 163, 164, 165, 166, 167, 168, 190, 195, 214, 215, 217, 223, 224, 225, 226, 231, 232, 233, 247, 248, 254, 255], [0.07854, 0.01251, 0.0764, 0.104, 0.05524, 0.07518, 0.7825, 0.8975, 0.8824, 0.7866, 0.09908, 0.1403, 0.05368, 0.1021, 0.07347, 0.07744, 0.8488, 0.929, 0.8409, 0.9028, 0.4481, 0.2195, 0.4622, 0.1699, 0.9447, 0.688, 0.8553, 0.918, 0.02582, 0.1208, 0.4956, 0.1203, 0.2935, 0.958, 0.8951, 0.8622, 0.8742, 0.7172, 0.3347, 0.08424, 0.02597, 0.257, 0.7885, 0.12]): _vg.add([_i], _w, 'REPLACE')
_vg = ob_cube_002.vertex_groups.new(name='Bone.016')
for _i, _w in zip([102, 103, 104, 105, 106, 107, 108, 109, 113, 145, 146, 147, 148, 149, 150, 151, 152, 153, 154, 155, 156, 157, 158, 159, 160, 223, 224, 225, 226, 227, 228, 229, 230, 234], [0.9206, 0.8944, 0.9432, 0.9238, 0.9988, 0.9977, 0.998, 0.9992, 0.005407, 0.9457, 0.8963, 0.9234, 0.9213, 0.9932, 0.1369, 0.994, 0.06047, 0.1265, 0.9886, 0.06623, 0.9901, 0.999, 0.9994, 0.9984, 0.9995, 0.02226, 0.0901, 0.09403, 0.1163, 0.9952, 0.9936, 0.9879, 0.9997, 0.9941]): _vg.add([_i], _w, 'REPLACE')
_vg = ob_cube_002.vertex_groups.new(name='Bone.017')
for _i, _w in zip([129, 130, 131, 134, 135, 136, 138, 140, 141, 142, 143, 144, 162, 164, 190, 191, 192, 193, 194, 203, 204, 205, 208, 209, 210, 211, 212, 213, 216, 217, 218, 219, 220, 221, 222, 233, 243, 244, 245, 246, 253, 255, 256, 306, 307, 308, 309, 310, 311, 312, 313, 314, 315, 316, 317, 318, 319, 320, 321, 322, 323, 324, 325, 326, 327, 328, 329, 330, 331, 332, 333, 334, 335, 336, 337, 338, 339, 340, 341, 342, 343, 344, 345], [0.289, 0.9233, 0.8782, 0.8707, 0.8964, 0.6742, 0.1587, 0.06337, 0.05234, 0.8276, 0.0634, 0.8294, 0.04241, 0.003518, 0.05902, 0.0614, 0.1413, 0.1458, 0.0009797, 0.7247, 0.9152, 0.8464, 0.03514, 0.8957, 0.8321, 0.3169, 0.05176, 0.1056, 0.2694, 0.02744, 0.8426, 0.2102, 0.0611, 0.2152, 0.8229, 0.03865, 0.05425, 0.09554, 0.1816, 0.08384, 0.1908, 0.06196, 0.2189, 0.8741, 0.9741, 0.979, 0.9723, 0.9609, 0.8842, 0.7822, 0.7973, 0.963, 0.9648, 0.931, 0.9843, 0.9709, 0.9724, 0.9324, 0.8217, 0.83, 0.7733, 0.9673, 0.962, 0.4678, 0.5816, 0.9287, 0.8823, 0.8279, 0.7792, 0.9487, 0.5693, 0.9497, 0.4704, 0.8953, 0.9049, 0.8971, 0.8924, 0.9286, 0.9215, 0.5213, 0.9086, 0.9341, 0.4303]): _vg.add([_i], _w, 'REPLACE')
_vg = ob_cube_002.vertex_groups.new(name='Bone.018')
for _i, _w in zip([0, 14, 27, 28, 29, 38, 42, 49, 51, 53, 56, 63, 64, 66, 68, 73, 76, 77, 78, 79, 87, 89, 91, 92, 93, 98, 99, 100, 110, 111, 112, 113, 126, 127, 128, 129, 130, 131, 132, 133, 134, 135, 136, 137, 139, 141, 142, 143, 144, 152, 153, 155, 161, 162, 163, 164, 165, 166, 167, 168, 184, 185, 186, 187, 190, 191, 192, 193, 194, 195, 199, 200, 201, 202, 203, 204, 205, 206, 207, 208, 209, 210, 211, 212, 214, 215, 217, 218, 219, 220, 221, 222, 223, 225, 226, 231, 232, 233, 236, 238, 240, 242, 243, 244, 245, 246, 247, 248, 253, 254, 255, 256, 277, 278, 314, 315, 325, 327, 328, 329, 330, 331, 332, 333, 334, 336, 337, 338, 339, 340, 341, 343, 344], [0.01627, 0.0244, 0.1318, 0.1628, 0.02607, 0.1845, 0.09631, 0.02389, 0.05518, 0.06251, 0.03141, 0.01996, 0.05462, 0.0363, 0.06701, 0.0002027, 0.1111, 0.09163, 0.1732, 0.1664, 0.06701, 0.1301, 0.116, 0.001946, 0.1482, 0.643, 0.5103, 0.3315, 0.1874, 0.05647, 0.02521, 0.1108, 0.2107, 0.7463, 0.7275, 0.01459, 0.01204, 0.09428, 0.638, 0.1715, 0.1014, 0.06465, 0.06913, 0.2715, 0.4634, 0.2244, 0.1374, 0.2719, 0.1361, 0.02143, 0.04572, 0.0706, 0.2095, 0.03949, 0.3351, 0.05801, 0.127, 0.1877, 0.02404, 0.06369, 0.0993, 0.09966, 0.09417, 0.07427, 0.7779, 0.8665, 0.7153, 0.7201, 0.9478, 0.8321, 0.3281, 0.2484, 0.4015, 0.9793, 0.03365, 0.05949, 0.1219, 0.7666, 0.3545, 0.2129, 0.07813, 0.07004, 0.05457, 0.2593, 0.4103, 0.3144, 0.2789, 0.1251, 0.634, 0.249, 0.6372, 0.1414, 0.05769, 0.06431, 0.009589, 0.1434, 0.34, 0.008314, 0.04987, 0.1591, 0.1051, 0.05882, 0.8748, 0.7905, 0.6632, 0.8214, 0.9659, 0.6422, 0.6637, 0.2383, 0.5772, 0.63, 0.006012, 0.01166, 0.002616, 0.0008218, 0.005364, 0.007293, 0.03232, 0.03502, 0.01682, 0.03457, 0.006019, 0.02729, 0.02975, 0.07002, 0.06253, 0.06847, 0.07336, 0.04714, 0.05071, 0.06094, 0.03906]): _vg.add([_i], _w, 'REPLACE')
_vg = ob_cube_002.vertex_groups.new(name='Bone.019')
for _i, _w in zip([14, 27, 28, 38, 51, 53, 68, 78, 79, 91, 93, 98, 99, 100, 114, 115, 116, 117, 118, 120, 121, 127, 128, 132, 169, 170, 171, 172, 173, 174, 175, 176, 177, 179, 181, 183, 184, 185, 186, 187, 199, 200, 206, 207, 235, 236, 237, 238, 239, 240, 241, 242], [0.003221, 0.02729, 0.06228, 0.1618, 0.02511, 0.04016, 0.06276, 0.09275, 0.07245, 0.03546, 0.2147, 0.06753, 0.009742, 0.003666, 0.7508, 0.03064, 0.7555, 0.00567, 0.8759, 0.01926, 0.8421, 0.03935, 0.0621, 0.06936, 0.006311, 0.03066, 0.7756, 0.9249, 0.02225, 0.7436, 0.007374, 0.792, 0.1928, 0.1724, 0.1322, 0.1657, 0.8134, 0.7666, 0.7849, 0.8674, 0.2791, 0.351, 0.055, 0.003269, 0.1842, 0.7601, 0.1069, 0.7607, 0.1827, 0.7855, 0.1552, 0.7872]): _vg.add([_i], _w, 'REPLACE')
_vg = ob_cube_002.vertex_groups.new(name='Bone.020')
for _i, _w in zip([101, 114, 115, 116, 117, 118, 119, 120, 121, 122, 123, 124, 125, 169, 170, 171, 172, 173, 174, 175, 176, 177, 178, 179, 180, 181, 182, 183, 185, 186, 188, 189, 196, 197, 198, 235, 236, 237, 239, 240, 241, 242, 249, 250, 251, 252], [0.05992, 0.1925, 0.7565, 0.1923, 0.6152, 0.1029, 0.8356, 0.8278, 0.1217, 0.07797, 0.08392, 0.07498, 0.06931, 0.8336, 0.7909, 0.1702, 0.05906, 0.7104, 0.2005, 0.7498, 0.1654, 0.7469, 0.1653, 0.7532, 0.142, 0.8425, 0.1481, 0.8048, 0.02252, 0.02242, 0.1695, 0.0671, 0.05478, 0.07933, 0.07214, 0.7714, 0.01306, 0.8768, 0.7477, 0.02143, 0.7975, 0.00443, 0.1434, 0.1397, 0.1583, 0.1689]): _vg.add([_i], _w, 'REPLACE')
_vg = ob_cube_002.vertex_groups.new(name='Bone.021')
for _i, _w in zip([101, 115, 117, 119, 120, 122, 123, 124, 125, 169, 170, 173, 175, 177, 178, 179, 180, 182, 188, 189, 196, 197, 198, 235, 239, 241, 249, 250, 251, 252], [0.9373, 0.201, 0.3556, 0.1385, 0.136, 0.9188, 0.9122, 0.9213, 0.9275, 0.1372, 0.1667, 0.2516, 0.2203, 0.04867, 0.8261, 0.06574, 0.8514, 0.8464, 0.823, 0.9299, 0.9426, 0.9172, 0.9244, 0.01847, 0.05969, 0.03071, 0.8504, 0.8532, 0.8356, 0.8225]): _vg.add([_i], _w, 'REPLACE')
_vg = ob_cube_002.vertex_groups.new(name='Bone.022')
for _i, _w in zip([49, 50, 51, 52, 53, 54, 55, 56, 57, 58, 59, 60, 61, 62, 63, 64, 65, 66, 67, 68, 69, 70, 71, 72, 73, 74, 75, 76, 77, 78, 79, 80, 81, 82, 83, 84, 85, 86, 87, 88, 89, 90, 91, 92, 93, 94, 95, 96, 97, 98, 99, 100, 110, 113, 128, 137, 139, 153, 155, 161, 163, 165, 166, 184, 185, 190, 200, 206, 214, 215, 217, 225, 232, 236, 238, 240, 248, 255], [0.7045, 0.09343, 0.6524, 0.1023, 0.6703, 0.1559, 0.1415, 0.7384, 0.02852, 0.01881, 0.00217, 0.006339, 0.1955, 0.1115, 0.7251, 0.7046, 0.08992, 0.6794, 0.1391, 0.6004, 0.2569, 0.02509, 0.2548, 0.03657, 0.3381, 0.06184, 0.327, 0.7996, 0.8054, 0.6538, 0.7019, 0.05312, 0.01403, 0.0001574, 0.02236, 0.00699, 0.006134, 0.2794, 0.8337, 0.4157, 0.7949, 0.2411, 0.7526, 0.3122, 0.5552, 0.0563, 0.02166, 0.06405, 0.03445, 0.2343, 0.338, 0.5393, 0.08469, 0.08791, 0.1847, 0.5329, 0.3227, 0.01116, 0.01742, 0.2345, 0.183, 0.006476, 0.125, 0.05226, 0.07049, 0.02895, 0.3375, 0.07388, 0.02529, 0.4855, 0.05207, 0.02665, 0.261, 0.1334, 0.01131, 0.01211, 0.04509, 0.07819]): _vg.add([_i], _w, 'REPLACE')
_vg = ob_cube_002.vertex_groups.new(name='Bone.023')
for _i, _w in zip([49, 50, 51, 52, 53, 54, 55, 56, 57, 58, 59, 60, 61, 62, 63, 64, 65, 66, 67, 68, 69, 70, 71, 72, 73, 74, 75, 76, 77, 78, 79, 80, 81, 82, 83, 84, 85, 86, 87, 88, 89, 90, 91, 92, 93, 94, 95, 96, 97, 200], [0.214, 0.6967, 0.2199, 0.668, 0.1887, 0.6124, 0.6607, 0.1784, 0.2353, 0.2165, 0.1663, 0.1732, 0.579, 0.6879, 0.1995, 0.1841, 0.6885, 0.2229, 0.6056, 0.2287, 0.6524, 0.245, 0.6302, 0.2576, 0.5377, 0.3187, 0.583, 0.02774, 0.05215, 0.05656, 0.03409, 0.2954, 0.1939, 0.1581, 0.2462, 0.1805, 0.1802, 0.636, 0.0581, 0.4727, 0.01291, 0.6596, 0.06127, 0.5479, 0.05478, 0.3059, 0.2323, 0.3542, 0.2608, 0.01049]): _vg.add([_i], _w, 'REPLACE')
_vg = ob_cube_002.vertex_groups.new(name='Bone.024')
for _i, _w in zip([50, 51, 52, 53, 54, 55, 57, 58, 59, 60, 61, 62, 65, 66, 67, 68, 69, 70, 71, 72, 73, 74, 75, 80, 81, 82, 83, 84, 85, 86, 88, 90, 92, 94, 95, 96, 97], [0.2003, 0.006634, 0.2171, 0.003133, 0.2142, 0.1853, 0.7213, 0.7456, 0.8049, 0.7956, 0.209, 0.1902, 0.2113, 0.0009665, 0.238, 0.01598, 0.06598, 0.7135, 0.07855, 0.6942, 0.07856, 0.6129, 0.06058, 0.6464, 0.7706, 0.8142, 0.7139, 0.7881, 0.7888, 0.05999, 0.07205, 0.07116, 0.09067, 0.6315, 0.728, 0.5755, 0.6928]): _vg.add([_i], _w, 'REPLACE')
_vg = ob_cube_002.vertex_groups.new(name='Bone.025')
for _i, _w in zip([0, 2, 4, 7, 14, 15, 17, 19, 20, 22, 24, 26, 27, 28, 29, 30, 37, 38, 39, 40, 41, 42, 43, 44, 126, 127, 132, 133, 141, 143, 186, 187, 191, 192, 193, 199, 201, 206, 207, 208, 212, 219, 220, 221, 238, 240, 242, 244, 245, 246, 253, 256, 263, 265, 267, 276, 277, 278, 288, 291, 298, 305], [0.7589, 0.7914, 0.94, 0.855, 0.7712, 0.9622, 0.769, 0.8386, 0.156, 0.1301, 0.05356, 0.1183, 0.8052, 0.7048, 0.7297, 0.9455, 0.1435, 0.6061, 0.02554, 0.9678, 0.1454, 0.7815, 0.09887, 0.7579, 0.4699, 0.1828, 0.2245, 0.4947, 0.1778, 0.2065, 0.0614, 0.01865, 0.01001, 0.05772, 0.05771, 0.3499, 0.4557, 0.07334, 0.472, 0.2533, 0.2678, 0.02304, 0.1738, 0.02644, 0.002089, 0.01488, 0.1122, 0.06094, 0.01786, 0.0553, 0.02639, 0.02461, 0.08749, 0.05401, 0.3312, 0.03091, 0.1796, 0.3207, 0.006546, 0.08217, 0.06792, 0.05294]): _vg.add([_i], _w, 'REPLACE')
_vg = ob_cube_002.vertex_groups.new(name='Bone.026')
for _i, _w in zip([0, 1, 2, 3, 4, 5, 6, 7, 10, 12, 13, 14, 15, 16, 17, 18, 19, 20, 21, 22, 23, 24, 25, 26, 28, 31, 37, 38, 39, 41, 42, 43, 45, 46, 47, 48], [0.1777, 0.8381, 0.165, 0.8559, 0.05088, 0.9613, 0.9124, 0.106, 0.009327, 0.9773, 0.862, 0.1561, 0.01723, 0.8348, 0.1815, 0.8964, 0.1277, 0.8082, 0.1249, 0.8426, 0.1047, 0.9431, 0.0271, 0.8668, 0.0206, 0.09241, 0.8288, 0.005292, 0.9605, 0.8205, 0.008272, 0.8865, 0.07724, 0.1077, 0.0004118, 0.114]): _vg.add([_i], _w, 'REPLACE')
_vg = ob_cube_002.vertex_groups.new(name='Bone.027')
for _i, _w in zip([1, 3, 5, 6, 8, 9, 10, 11, 13, 16, 18, 21, 23, 25, 31, 32, 33, 34, 35, 36, 41, 45, 46, 47, 48], [0.1359, 0.1252, 0.01974, 0.07247, 0.9952, 0.976, 0.9695, 0.9771, 0.1143, 0.1415, 0.09145, 0.8715, 0.8929, 0.9612, 0.9058, 0.9886, 0.9824, 0.9958, 0.977, 0.9915, 0.0008591, 0.9213, 0.8894, 0.9746, 0.8828]): _vg.add([_i], _w, 'REPLACE')
_vg = ob_cube_002.vertex_groups.new(name='Bone.028')
for _i, _w in zip([19, 29, 30, 42, 44, 126, 132, 133, 141, 143, 192, 193, 201, 207, 208, 212, 219, 220, 221, 244, 245, 246, 253, 256, 261, 262, 263, 264, 265, 266, 267, 268, 275, 276, 277, 278, 279, 281, 283, 285, 286, 288, 290, 291, 292, 298, 301, 303, 304, 305], [0.003423, 0.1884, 0.02605, 0.06207, 0.2153, 0.2926, 0.01431, 0.2944, 0.5353, 0.4505, 0.07712, 0.07276, 0.1077, 0.112, 0.4753, 0.4131, 0.1144, 0.5078, 0.1055, 0.03196, 0.1154, 0.02256, 0.1037, 0.1097, 0.9556, 0.1071, 0.8513, 0.1602, 0.9241, 0.08486, 0.5958, 0.1664, 0.9646, 0.9107, 0.7427, 0.6173, 0.1508, 0.05403, 0.1412, 0.1731, 0.8374, 0.7509, 0.9071, 0.7226, 0.004197, 0.7881, 0.9277, 0.786, 0.003925, 0.7296]): _vg.add([_i], _w, 'REPLACE')
_vg = ob_cube_002.vertex_groups.new(name='Bone.029')
for _i, _w in zip([257, 258, 259, 260, 262, 263, 264, 266, 267, 268, 274, 276, 277, 279, 280, 281, 282, 283, 284, 285, 286, 287, 288, 289, 290, 291, 292, 293, 298, 299, 300, 301, 302, 303, 304, 305], [0.1103, 0.05107, 0.08603, 0.04703, 0.8818, 0.01372, 0.8044, 0.9077, 0.02462, 0.7956, 0.1019, 0.0008463, 0.03048, 0.8226, 0.005041, 0.9435, 0.07622, 0.8343, 0.1118, 0.7851, 0.1511, 0.9209, 0.2083, 0.8414, 0.07583, 0.1807, 0.848, 0.9526, 0.1335, 0.8909, 0.9823, 0.06756, 0.8744, 0.1906, 0.8342, 0.2026]): _vg.add([_i], _w, 'REPLACE')
_vg = ob_cube_002.vertex_groups.new(name='Bone.030')
for _i, _w in zip([257, 258, 259, 260, 264, 269, 270, 271, 272, 273, 274, 280, 282, 284, 285, 287, 289, 292, 293, 294, 295, 296, 297, 299, 302, 304], [0.886, 0.9483, 0.9115, 0.9507, 0.004634, 0.9962, 0.9808, 0.9941, 0.9898, 0.9959, 0.8955, 0.9723, 0.9222, 0.8846, 0.006186, 0.06953, 0.1343, 0.1225, 0.03128, 0.9876, 0.9768, 0.9755, 0.9977, 0.08701, 0.1084, 0.137]): _vg.add([_i], _w, 'REPLACE')
_vg = ob_cube_002.vertex_groups.new(name='Bone.031')
for _i, _w in zip([99, 100, 102, 103, 104, 105, 110, 111, 112, 113, 129, 130, 135, 136, 137, 138, 139, 140, 145, 146, 147, 148, 150, 151, 152, 153, 155, 156, 161, 162, 163, 164, 165, 166, 167, 168, 190, 195, 203, 210, 211, 213, 214, 215, 216, 217, 223, 224, 225, 226, 231, 232, 233, 234, 243, 248, 254, 255, 306, 310, 311, 312, 313, 316, 320, 321, 322, 323, 326, 327, 328, 329, 330, 331, 332, 333, 335, 342, 345], [0.06127, 0.02967, 0.0415, 0.03977, 0.05673, 0.05534, 0.3715, 0.2955, 0.2404, 0.2498, 0.6696, 0.03621, 0.01142, 0.2378, 0.07752, 0.7712, 0.09852, 0.9065, 0.06444, 0.04835, 0.05021, 0.03713, 0.1045, 0.002248, 0.1652, 0.1199, 0.1933, 0.001986, 0.2856, 0.7104, 0.2569, 0.7314, 0.4196, 0.3052, 0.2784, 0.2362, 0.08784, 0.08608, 0.2296, 0.08782, 0.5993, 0.8656, 0.3519, 0.08654, 0.6926, 0.49, 0.2475, 0.1232, 0.1513, 0.09946, 0.5477, 0.2054, 0.8105, 0.006638, 0.006216, 0.1945, 0.4232, 0.2169, 0.1172, 0.003206, 0.0979, 0.199, 0.1906, 0.06241, 0.05298, 0.1585, 0.1599, 0.2121, 0.5127, 0.3934, 0.007312, 0.0704, 0.146, 0.1679, 0.01811, 0.3789, 0.4851, 0.4524, 0.5485]): _vg.add([_i], _w, 'REPLACE')
_vg = ob_cube_002.vertex_groups.new(name='Bone.032')
for _i, _w in zip([99, 102, 103, 104, 105, 106, 107, 108, 109, 110, 111, 112, 113, 137, 138, 139, 145, 146, 147, 148, 149, 150, 151, 152, 153, 154, 155, 156, 157, 158, 159, 160, 161, 162, 163, 164, 165, 166, 167, 168, 195, 214, 215, 217, 223, 224, 225, 226, 227, 228, 229, 230, 231, 232, 233, 234, 248, 254, 255, 335], [0.02381, 0.2054, 0.2414, 0.2085, 0.2354, 0.09491, 0.09621, 0.08161, 0.07838, 0.279, 0.5753, 0.6394, 0.4604, 0.0661, 0.02535, 0.06673, 0.2541, 0.2389, 0.1988, 0.2298, 0.101, 0.6239, 0.1248, 0.5913, 0.568, 0.1107, 0.5094, 0.1305, 0.09499, 0.08211, 0.08434, 0.07579, 0.2101, 0.1736, 0.1726, 0.1607, 0.3463, 0.3001, 0.6132, 0.5846, 0.01681, 0.1607, 0.06326, 0.1196, 0.4685, 0.6424, 0.5467, 0.6084, 0.1015, 0.1038, 0.1166, 0.07854, 0.2397, 0.1401, 0.1023, 0.1553, 0.08141, 0.2695, 0.05302, 0.01267]): _vg.add([_i], _w, 'REPLACE')
_vg = ob_cube_002.vertex_groups.new(name='Bone.033')
for _i, _w in zip([102, 103, 104, 105, 106, 107, 108, 109, 110, 111, 112, 113, 145, 146, 147, 148, 149, 150, 151, 152, 153, 154, 155, 156, 157, 158, 159, 160, 161, 163, 165, 166, 167, 168, 223, 224, 225, 226, 227, 228, 229, 230, 231, 232, 234, 254], [0.7221, 0.6951, 0.7072, 0.6884, 0.8771, 0.8766, 0.8949, 0.8979, 0.06439, 0.05241, 0.06195, 0.078, 0.6552, 0.6935, 0.7227, 0.7051, 0.8667, 0.2364, 0.8368, 0.192, 0.2285, 0.8581, 0.1871, 0.8327, 0.8779, 0.8934, 0.8916, 0.9019, 0.02096, 0.01008, 0.06955, 0.067, 0.05137, 0.08466, 0.2008, 0.1972, 0.1934, 0.2451, 0.8684, 0.8625, 0.8506, 0.8986, 0.01937, 0.006081, 0.804, 0.01523]): _vg.add([_i], _w, 'REPLACE')
_m = ob_cube_002.modifiers.new('Subsurf', 'SUBSURF')
_m.uv_smooth = 'PRESERVE_CORNERS'
_m.quality = 2
_m.show_only_control_edges = False
_m = ob_cube_002.modifiers.new('Armature', 'ARMATURE')
_m.object = ob_armature
ob_lamp.location = (0.08702, -2.12, 2.568)
ob_lamp.rotation_euler = (0.6503, 0.05522, 1.866)
ob_lamp.lock_rotations_4d = False
ob_lamp.empty_display_type = 'ARROWS'
ob_lamp.color = (0.0, 0.0, 0.0, 0.0)
ob_lamp.lineart.crease_threshold = 0.0
ob_camera.location = (0.9386, -1.633, 2.287)
ob_camera.rotation_euler = (1.109, 0.0, 0.8149)
ob_camera.scale = (0.8567, 0.8567, 0.8567)
ob_camera.lock_rotations_4d = False
ob_camera.empty_display_type = 'ARROWS'
ob_camera.color = (0.0, 0.0, 0.0, 0.0)
ob_camera.display_type = 'WIRE'
ob_camera.lineart.crease_threshold = 0.0

# ---- collection membership
col_collection_1.objects.link(ob_armature)
col_collection_1.objects.link(ob_cube_002)
col_collection_1.objects.link(ob_lamp)
col_collection_1.objects.link(ob_camera)

# ---- scene / render settings (as saved in the file)
scene.camera = ob_camera
scene.frame_start = 1; scene.frame_end = 30; scene.frame_set(20)
scene.render.engine = 'CYCLES'
scene.render.resolution_percentage = 50
scene.render.dither_intensity = 0.0
scene.cycles.use_denoising = False
scene.cycles.samples = 128
scene.cycles.sampling_pattern = 'TABULATED_SOBOL'
scene.cycles.light_sampling_threshold = 0.0
scene.cycles.use_adaptive_sampling = False
scene.cycles.use_light_tree = False
scene.cycles.blur_glossy = 0.0
scene.cycles.sample_clamp_indirect = 0.0
scene.view_settings.view_transform = 'Standard'
bpy.context.view_layer.update()
